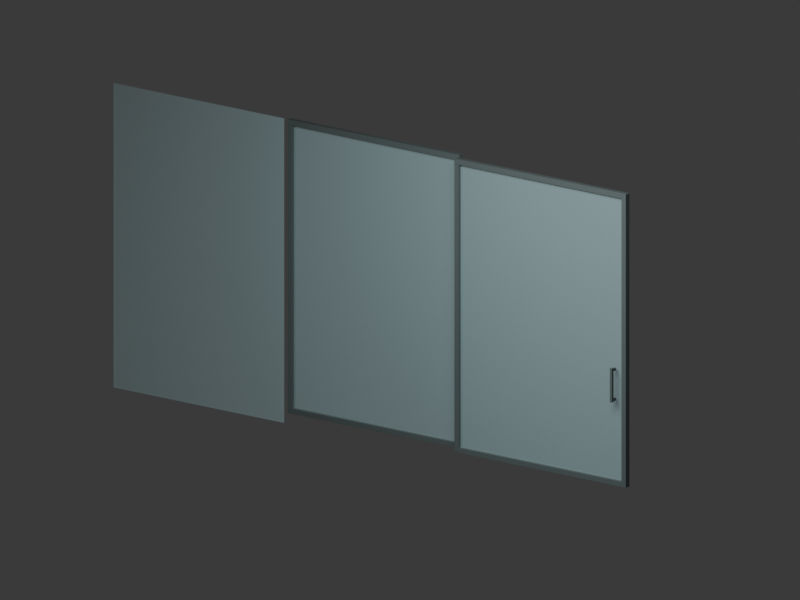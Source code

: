 # Source: balcony-slider.blend  (saved by Blender 5.3.29; exported with 4.5.12 LTS)
import bpy
from mathutils import Matrix  # noqa: F401  (used for matrix-valued properties, if any)

bpy.ops.wm.read_factory_settings(use_empty=True)
scene = bpy.context.scene
scene.name = 'Scene'

# ---- collections
col_balcony_retained_pane = bpy.data.collections.new('balcony_retained_pane'); scene.collection.children.link(col_balcony_retained_pane)
col_balcony_fixed_panel = bpy.data.collections.new('balcony_fixed_panel'); scene.collection.children.link(col_balcony_fixed_panel)
col_balcony_sliding_door = bpy.data.collections.new('balcony_sliding_door'); scene.collection.children.link(col_balcony_sliding_door)

# ---- materials (node trees are filled in below, after node groups)
mat_glazing_placeholder = bpy.data.materials.new('Glazing placeholder')
mat_glazing_placeholder.diffuse_color = (0.67, 0.81, 0.84, 0.13)
mat_dark_bronze = bpy.data.materials.new('Dark bronze')
mat_dark_bronze.diffuse_color = (0.055, 0.07, 0.07, 1.0)

# ---- material node trees
mat_glazing_placeholder.use_nodes = True; mat_glazing_placeholder.node_tree.nodes.clear()
_N = mat_glazing_placeholder.node_tree.nodes; _L = mat_glazing_placeholder.node_tree.links
n0 = _N.new('ShaderNodeBsdfPrincipled'); n0.name = 'Principled BSDF'; n0.location = (-200, 100)
n0.inputs[0].default_value = (0.45, 0.69, 0.72, 1.0)
n0.inputs[2].default_value = 0.15
n0.inputs[4].default_value = 0.13
n0.inputs[10].default_value = 0.005
n1 = _N.new('ShaderNodeOutputMaterial'); n1.name = 'Material Output'; n1.location = (200, 100)
_L.new(n0.outputs[0], n1.inputs[0])
n1.is_active_output = True
mat_dark_bronze.use_nodes = True; mat_dark_bronze.node_tree.nodes.clear()
_N = mat_dark_bronze.node_tree.nodes; _L = mat_dark_bronze.node_tree.links
n0 = _N.new('ShaderNodeBsdfPrincipled'); n0.name = 'Principled BSDF'; n0.location = (-200, 100)
n0.inputs[0].default_value = (0.055, 0.07, 0.07, 1.0)
n0.inputs[2].default_value = 0.35
n0.inputs[10].default_value = 0.005
n1 = _N.new('ShaderNodeOutputMaterial'); n1.name = 'Material Output'; n1.location = (200, 100)
_L.new(n0.outputs[0], n1.inputs[0])
n1.is_active_output = True

# ---- world
world_furniture_inspection_studio = bpy.data.worlds.new('Furniture inspection studio'); scene.world = world_furniture_inspection_studio
world_furniture_inspection_studio.use_nodes = True; world_furniture_inspection_studio.node_tree.nodes.clear()
_N = world_furniture_inspection_studio.node_tree.nodes; _L = world_furniture_inspection_studio.node_tree.links
n0 = _N.new('ShaderNodeBackground'); n0.name = 'Background'; n0.location = (-200, 100)
n0.inputs[0].default_value = (0.05, 0.05, 0.05, 1.0)
n1 = _N.new('ShaderNodeOutputWorld'); n1.name = 'World Output'; n1.location = (200, 100)
_L.new(n0.outputs[0], n1.inputs[0])
n1.is_active_output = True
world_furniture_inspection_studio.color = (0.2, 0.2, 0.2)

# ---- cameras
cam_camera = bpy.data.cameras.new('Camera')
cam_camera.type = 'ORTHO'
cam_camera.ortho_scale = 7.2

# ---- lights
light_area = bpy.data.lights.new('Area', 'AREA')
light_area.energy = 850.0
light_area.size = 4.0
light_area.size_y = 1.0

# ---- meshes
me_balcony_original_right_glass = bpy.data.meshes.new('balcony_original_right_glass')
me_balcony_original_right_glass.from_pydata([(-0.97, -0.0075, -1.42), (-0.97, -0.0075, 1.42), (-0.97, 0.0075, -1.42), (-0.97, 0.0075, 1.42), (0.97, -0.0075, -1.42), (0.97, -0.0075, 1.42), (0.97, 0.0075, -1.42), (0.97, 0.0075, 1.42)], [], [(0, 1, 3, 2), (2, 3, 7, 6), (6, 7, 5, 4), (4, 5, 1, 0), (2, 6, 4, 0), (7, 3, 1, 5)])
_uv = me_balcony_original_right_glass.uv_layers.new(name='UVMap')
_uv.uv.foreach_set('vector', [0.375, 0.0, 0.625, 0.0, 0.625, 0.25, 0.375, 0.25, 0.375, 0.25, 0.625, 0.25, 0.625, 0.5, 0.375, 0.5, 0.375, 0.5, 0.625, 0.5, 0.625, 0.75, 0.375, 0.75, 0.375, 0.75, 0.625, 0.75, 0.625, 1.0, 0.375, 1.0, 0.125, 0.5, 0.375, 0.5, 0.375, 0.75, 0.125, 0.75, 0.625, 0.5, 0.875, 0.5, 0.875, 0.75, 0.625, 0.75])
me_balcony_original_right_glass.materials.append(mat_glazing_placeholder)
me_balcony_original_right_glass.update()
me_balcony_fixed_panel_glass = bpy.data.meshes.new('balcony_fixed_panel_glass')
me_balcony_fixed_panel_glass.from_pydata([(-0.93, -0.0075, -1.32), (-0.93, -0.0075, 1.32), (-0.93, 0.0075, -1.32), (-0.93, 0.0075, 1.32), (0.93, -0.0075, -1.32), (0.93, -0.0075, 1.32), (0.93, 0.0075, -1.32), (0.93, 0.0075, 1.32)], [], [(0, 1, 3, 2), (2, 3, 7, 6), (6, 7, 5, 4), (4, 5, 1, 0), (2, 6, 4, 0), (7, 3, 1, 5)])
_uv = me_balcony_fixed_panel_glass.uv_layers.new(name='UVMap')
_uv.uv.foreach_set('vector', [0.375, 0.0, 0.625, 0.0, 0.625, 0.25, 0.375, 0.25, 0.375, 0.25, 0.625, 0.25, 0.625, 0.5, 0.375, 0.5, 0.375, 0.5, 0.625, 0.5, 0.625, 0.75, 0.375, 0.75, 0.375, 0.75, 0.625, 0.75, 0.625, 1.0, 0.375, 1.0, 0.125, 0.5, 0.375, 0.5, 0.375, 0.75, 0.125, 0.75, 0.625, 0.5, 0.875, 0.5, 0.875, 0.75, 0.625, 0.75])
me_balcony_fixed_panel_glass.materials.append(mat_glazing_placeholder)
me_balcony_fixed_panel_glass.update()
me_balcony_fixed_panel_stile__1 = bpy.data.meshes.new('balcony_fixed_panel_stile_-1')
me_balcony_fixed_panel_stile__1.from_pydata([(-0.025, -0.0275, -1.37), (-0.025, -0.0275, 1.37), (-0.025, 0.0275, -1.37), (-0.025, 0.0275, 1.37), (0.025, -0.0275, -1.37), (0.025, -0.0275, 1.37), (0.025, 0.0275, -1.37), (0.025, 0.0275, 1.37)], [], [(0, 1, 3, 2), (2, 3, 7, 6), (6, 7, 5, 4), (4, 5, 1, 0), (2, 6, 4, 0), (7, 3, 1, 5)])
_uv = me_balcony_fixed_panel_stile__1.uv_layers.new(name='UVMap')
_uv.uv.foreach_set('vector', [0.375, 0.0, 0.625, 0.0, 0.625, 0.25, 0.375, 0.25, 0.375, 0.25, 0.625, 0.25, 0.625, 0.5, 0.375, 0.5, 0.375, 0.5, 0.625, 0.5, 0.625, 0.75, 0.375, 0.75, 0.375, 0.75, 0.625, 0.75, 0.625, 1.0, 0.375, 1.0, 0.125, 0.5, 0.375, 0.5, 0.375, 0.75, 0.125, 0.75, 0.625, 0.5, 0.875, 0.5, 0.875, 0.75, 0.625, 0.75])
me_balcony_fixed_panel_stile__1.materials.append(mat_dark_bronze)
me_balcony_fixed_panel_stile__1.update()
me_balcony_fixed_panel_rail__1 = bpy.data.meshes.new('balcony_fixed_panel_rail_-1')
me_balcony_fixed_panel_rail__1.from_pydata([(-0.93, -0.0275, -0.025), (-0.93, -0.0275, 0.025), (-0.93, 0.0275, -0.025), (-0.93, 0.0275, 0.025), (0.93, -0.0275, -0.025), (0.93, -0.0275, 0.025), (0.93, 0.0275, -0.025), (0.93, 0.0275, 0.025)], [], [(0, 1, 3, 2), (2, 3, 7, 6), (6, 7, 5, 4), (4, 5, 1, 0), (2, 6, 4, 0), (7, 3, 1, 5)])
_uv = me_balcony_fixed_panel_rail__1.uv_layers.new(name='UVMap')
_uv.uv.foreach_set('vector', [0.375, 0.0, 0.625, 0.0, 0.625, 0.25, 0.375, 0.25, 0.375, 0.25, 0.625, 0.25, 0.625, 0.5, 0.375, 0.5, 0.375, 0.5, 0.625, 0.5, 0.625, 0.75, 0.375, 0.75, 0.375, 0.75, 0.625, 0.75, 0.625, 1.0, 0.375, 1.0, 0.125, 0.5, 0.375, 0.5, 0.375, 0.75, 0.125, 0.75, 0.625, 0.5, 0.875, 0.5, 0.875, 0.75, 0.625, 0.75])
me_balcony_fixed_panel_rail__1.materials.append(mat_dark_bronze)
me_balcony_fixed_panel_rail__1.update()
me_balcony_fixed_panel_stile_1 = bpy.data.meshes.new('balcony_fixed_panel_stile_1')
me_balcony_fixed_panel_stile_1.from_pydata([(-0.025, -0.0275, -1.37), (-0.025, -0.0275, 1.37), (-0.025, 0.0275, -1.37), (-0.025, 0.0275, 1.37), (0.025, -0.0275, -1.37), (0.025, -0.0275, 1.37), (0.025, 0.0275, -1.37), (0.025, 0.0275, 1.37)], [], [(0, 1, 3, 2), (2, 3, 7, 6), (6, 7, 5, 4), (4, 5, 1, 0), (2, 6, 4, 0), (7, 3, 1, 5)])
_uv = me_balcony_fixed_panel_stile_1.uv_layers.new(name='UVMap')
_uv.uv.foreach_set('vector', [0.375, 0.0, 0.625, 0.0, 0.625, 0.25, 0.375, 0.25, 0.375, 0.25, 0.625, 0.25, 0.625, 0.5, 0.375, 0.5, 0.375, 0.5, 0.625, 0.5, 0.625, 0.75, 0.375, 0.75, 0.375, 0.75, 0.625, 0.75, 0.625, 1.0, 0.375, 1.0, 0.125, 0.5, 0.375, 0.5, 0.375, 0.75, 0.125, 0.75, 0.625, 0.5, 0.875, 0.5, 0.875, 0.75, 0.625, 0.75])
me_balcony_fixed_panel_stile_1.materials.append(mat_dark_bronze)
me_balcony_fixed_panel_stile_1.update()
me_balcony_fixed_panel_rail_1 = bpy.data.meshes.new('balcony_fixed_panel_rail_1')
me_balcony_fixed_panel_rail_1.from_pydata([(-0.93, -0.0275, -0.025), (-0.93, -0.0275, 0.025), (-0.93, 0.0275, -0.025), (-0.93, 0.0275, 0.025), (0.93, -0.0275, -0.025), (0.93, -0.0275, 0.025), (0.93, 0.0275, -0.025), (0.93, 0.0275, 0.025)], [], [(0, 1, 3, 2), (2, 3, 7, 6), (6, 7, 5, 4), (4, 5, 1, 0), (2, 6, 4, 0), (7, 3, 1, 5)])
_uv = me_balcony_fixed_panel_rail_1.uv_layers.new(name='UVMap')
_uv.uv.foreach_set('vector', [0.375, 0.0, 0.625, 0.0, 0.625, 0.25, 0.375, 0.25, 0.375, 0.25, 0.625, 0.25, 0.625, 0.5, 0.375, 0.5, 0.375, 0.5, 0.625, 0.5, 0.625, 0.75, 0.375, 0.75, 0.375, 0.75, 0.625, 0.75, 0.625, 1.0, 0.375, 1.0, 0.125, 0.5, 0.375, 0.5, 0.375, 0.75, 0.125, 0.75, 0.625, 0.5, 0.875, 0.5, 0.875, 0.75, 0.625, 0.75])
me_balcony_fixed_panel_rail_1.materials.append(mat_dark_bronze)
me_balcony_fixed_panel_rail_1.update()
me_balcony_sliding_door_glass = bpy.data.meshes.new('balcony_sliding_door_glass')
me_balcony_sliding_door_glass.from_pydata([(-0.93, -0.0075, -1.32), (-0.93, -0.0075, 1.32), (-0.93, 0.0075, -1.32), (-0.93, 0.0075, 1.32), (0.93, -0.0075, -1.32), (0.93, -0.0075, 1.32), (0.93, 0.0075, -1.32), (0.93, 0.0075, 1.32)], [], [(0, 1, 3, 2), (2, 3, 7, 6), (6, 7, 5, 4), (4, 5, 1, 0), (2, 6, 4, 0), (7, 3, 1, 5)])
_uv = me_balcony_sliding_door_glass.uv_layers.new(name='UVMap')
_uv.uv.foreach_set('vector', [0.375, 0.0, 0.625, 0.0, 0.625, 0.25, 0.375, 0.25, 0.375, 0.25, 0.625, 0.25, 0.625, 0.5, 0.375, 0.5, 0.375, 0.5, 0.625, 0.5, 0.625, 0.75, 0.375, 0.75, 0.375, 0.75, 0.625, 0.75, 0.625, 1.0, 0.375, 1.0, 0.125, 0.5, 0.375, 0.5, 0.375, 0.75, 0.125, 0.75, 0.625, 0.5, 0.875, 0.5, 0.875, 0.75, 0.625, 0.75])
me_balcony_sliding_door_glass.materials.append(mat_glazing_placeholder)
me_balcony_sliding_door_glass.update()
me_balcony_sliding_door_stile__1 = bpy.data.meshes.new('balcony_sliding_door_stile_-1')
me_balcony_sliding_door_stile__1.from_pydata([(-0.025, -0.0275, -1.37), (-0.025, -0.0275, 1.37), (-0.025, 0.0275, -1.37), (-0.025, 0.0275, 1.37), (0.025, -0.0275, -1.37), (0.025, -0.0275, 1.37), (0.025, 0.0275, -1.37), (0.025, 0.0275, 1.37)], [], [(0, 1, 3, 2), (2, 3, 7, 6), (6, 7, 5, 4), (4, 5, 1, 0), (2, 6, 4, 0), (7, 3, 1, 5)])
_uv = me_balcony_sliding_door_stile__1.uv_layers.new(name='UVMap')
_uv.uv.foreach_set('vector', [0.375, 0.0, 0.625, 0.0, 0.625, 0.25, 0.375, 0.25, 0.375, 0.25, 0.625, 0.25, 0.625, 0.5, 0.375, 0.5, 0.375, 0.5, 0.625, 0.5, 0.625, 0.75, 0.375, 0.75, 0.375, 0.75, 0.625, 0.75, 0.625, 1.0, 0.375, 1.0, 0.125, 0.5, 0.375, 0.5, 0.375, 0.75, 0.125, 0.75, 0.625, 0.5, 0.875, 0.5, 0.875, 0.75, 0.625, 0.75])
me_balcony_sliding_door_stile__1.materials.append(mat_dark_bronze)
me_balcony_sliding_door_stile__1.update()
me_balcony_sliding_door_rail__1 = bpy.data.meshes.new('balcony_sliding_door_rail_-1')
me_balcony_sliding_door_rail__1.from_pydata([(-0.93, -0.0275, -0.025), (-0.93, -0.0275, 0.025), (-0.93, 0.0275, -0.025), (-0.93, 0.0275, 0.025), (0.93, -0.0275, -0.025), (0.93, -0.0275, 0.025), (0.93, 0.0275, -0.025), (0.93, 0.0275, 0.025)], [], [(0, 1, 3, 2), (2, 3, 7, 6), (6, 7, 5, 4), (4, 5, 1, 0), (2, 6, 4, 0), (7, 3, 1, 5)])
_uv = me_balcony_sliding_door_rail__1.uv_layers.new(name='UVMap')
_uv.uv.foreach_set('vector', [0.375, 0.0, 0.625, 0.0, 0.625, 0.25, 0.375, 0.25, 0.375, 0.25, 0.625, 0.25, 0.625, 0.5, 0.375, 0.5, 0.375, 0.5, 0.625, 0.5, 0.625, 0.75, 0.375, 0.75, 0.375, 0.75, 0.625, 0.75, 0.625, 1.0, 0.375, 1.0, 0.125, 0.5, 0.375, 0.5, 0.375, 0.75, 0.125, 0.75, 0.625, 0.5, 0.875, 0.5, 0.875, 0.75, 0.625, 0.75])
me_balcony_sliding_door_rail__1.materials.append(mat_dark_bronze)
me_balcony_sliding_door_rail__1.update()
me_balcony_sliding_door_stile_1 = bpy.data.meshes.new('balcony_sliding_door_stile_1')
me_balcony_sliding_door_stile_1.from_pydata([(-0.025, -0.0275, -1.37), (-0.025, -0.0275, 1.37), (-0.025, 0.0275, -1.37), (-0.025, 0.0275, 1.37), (0.025, -0.0275, -1.37), (0.025, -0.0275, 1.37), (0.025, 0.0275, -1.37), (0.025, 0.0275, 1.37)], [], [(0, 1, 3, 2), (2, 3, 7, 6), (6, 7, 5, 4), (4, 5, 1, 0), (2, 6, 4, 0), (7, 3, 1, 5)])
_uv = me_balcony_sliding_door_stile_1.uv_layers.new(name='UVMap')
_uv.uv.foreach_set('vector', [0.375, 0.0, 0.625, 0.0, 0.625, 0.25, 0.375, 0.25, 0.375, 0.25, 0.625, 0.25, 0.625, 0.5, 0.375, 0.5, 0.375, 0.5, 0.625, 0.5, 0.625, 0.75, 0.375, 0.75, 0.375, 0.75, 0.625, 0.75, 0.625, 1.0, 0.375, 1.0, 0.125, 0.5, 0.375, 0.5, 0.375, 0.75, 0.125, 0.75, 0.625, 0.5, 0.875, 0.5, 0.875, 0.75, 0.625, 0.75])
me_balcony_sliding_door_stile_1.materials.append(mat_dark_bronze)
me_balcony_sliding_door_stile_1.update()
me_balcony_sliding_door_rail_1 = bpy.data.meshes.new('balcony_sliding_door_rail_1')
me_balcony_sliding_door_rail_1.from_pydata([(-0.93, -0.0275, -0.025), (-0.93, -0.0275, 0.025), (-0.93, 0.0275, -0.025), (-0.93, 0.0275, 0.025), (0.93, -0.0275, -0.025), (0.93, -0.0275, 0.025), (0.93, 0.0275, -0.025), (0.93, 0.0275, 0.025)], [], [(0, 1, 3, 2), (2, 3, 7, 6), (6, 7, 5, 4), (4, 5, 1, 0), (2, 6, 4, 0), (7, 3, 1, 5)])
_uv = me_balcony_sliding_door_rail_1.uv_layers.new(name='UVMap')
_uv.uv.foreach_set('vector', [0.375, 0.0, 0.625, 0.0, 0.625, 0.25, 0.375, 0.25, 0.375, 0.25, 0.625, 0.25, 0.625, 0.5, 0.375, 0.5, 0.375, 0.5, 0.625, 0.5, 0.625, 0.75, 0.375, 0.75, 0.375, 0.75, 0.625, 0.75, 0.625, 1.0, 0.375, 1.0, 0.125, 0.5, 0.375, 0.5, 0.375, 0.75, 0.125, 0.75, 0.625, 0.5, 0.875, 0.5, 0.875, 0.75, 0.625, 0.75])
me_balcony_sliding_door_rail_1.materials.append(mat_dark_bronze)
me_balcony_sliding_door_rail_1.update()
me_balcony_interior_pull = bpy.data.meshes.new('balcony_interior_pull')
me_balcony_interior_pull.from_pydata([(-0.0125, -0.0125, -0.16), (-0.0125, -0.0125, 0.16), (-0.0125, 0.0125, -0.16), (-0.0125, 0.0125, 0.16), (0.0125, -0.0125, -0.16), (0.0125, -0.0125, 0.16), (0.0125, 0.0125, -0.16), (0.0125, 0.0125, 0.16)], [], [(0, 1, 3, 2), (2, 3, 7, 6), (6, 7, 5, 4), (4, 5, 1, 0), (2, 6, 4, 0), (7, 3, 1, 5)])
_uv = me_balcony_interior_pull.uv_layers.new(name='UVMap')
_uv.uv.foreach_set('vector', [0.375, 0.0, 0.625, 0.0, 0.625, 0.25, 0.375, 0.25, 0.375, 0.25, 0.625, 0.25, 0.625, 0.5, 0.375, 0.5, 0.375, 0.5, 0.625, 0.5, 0.625, 0.75, 0.375, 0.75, 0.375, 0.75, 0.625, 0.75, 0.625, 1.0, 0.375, 1.0, 0.125, 0.5, 0.375, 0.5, 0.375, 0.75, 0.125, 0.75, 0.625, 0.5, 0.875, 0.5, 0.875, 0.75, 0.625, 0.75])
me_balcony_interior_pull.materials.append(mat_dark_bronze)
me_balcony_interior_pull.update()
me_balcony_pull_mount_0_94 = bpy.data.meshes.new('balcony_pull_mount_0.94')
me_balcony_pull_mount_0_94.from_pydata([(-0.0125, -0.0225, -0.0125), (-0.0125, -0.0225, 0.0125), (-0.0125, 0.0225, -0.0125), (-0.0125, 0.0225, 0.0125), (0.0125, -0.0225, -0.0125), (0.0125, -0.0225, 0.0125), (0.0125, 0.0225, -0.0125), (0.0125, 0.0225, 0.0125)], [], [(0, 1, 3, 2), (2, 3, 7, 6), (6, 7, 5, 4), (4, 5, 1, 0), (2, 6, 4, 0), (7, 3, 1, 5)])
_uv = me_balcony_pull_mount_0_94.uv_layers.new(name='UVMap')
_uv.uv.foreach_set('vector', [0.375, 0.0, 0.625, 0.0, 0.625, 0.25, 0.375, 0.25, 0.375, 0.25, 0.625, 0.25, 0.625, 0.5, 0.375, 0.5, 0.375, 0.5, 0.625, 0.5, 0.625, 0.75, 0.375, 0.75, 0.375, 0.75, 0.625, 0.75, 0.625, 1.0, 0.375, 1.0, 0.125, 0.5, 0.375, 0.5, 0.375, 0.75, 0.125, 0.75, 0.625, 0.5, 0.875, 0.5, 0.875, 0.75, 0.625, 0.75])
me_balcony_pull_mount_0_94.materials.append(mat_dark_bronze)
me_balcony_pull_mount_0_94.update()
me_balcony_pull_mount_1_22 = bpy.data.meshes.new('balcony_pull_mount_1.22')
me_balcony_pull_mount_1_22.from_pydata([(-0.0125, -0.0225, -0.0125), (-0.0125, -0.0225, 0.0125), (-0.0125, 0.0225, -0.0125), (-0.0125, 0.0225, 0.0125), (0.0125, -0.0225, -0.0125), (0.0125, -0.0225, 0.0125), (0.0125, 0.0225, -0.0125), (0.0125, 0.0225, 0.0125)], [], [(0, 1, 3, 2), (2, 3, 7, 6), (6, 7, 5, 4), (4, 5, 1, 0), (2, 6, 4, 0), (7, 3, 1, 5)])
_uv = me_balcony_pull_mount_1_22.uv_layers.new(name='UVMap')
_uv.uv.foreach_set('vector', [0.375, 0.0, 0.625, 0.0, 0.625, 0.25, 0.375, 0.25, 0.375, 0.25, 0.625, 0.25, 0.625, 0.5, 0.375, 0.5, 0.375, 0.5, 0.625, 0.5, 0.625, 0.75, 0.375, 0.75, 0.375, 0.75, 0.625, 0.75, 0.625, 1.0, 0.375, 1.0, 0.125, 0.5, 0.375, 0.5, 0.375, 0.75, 0.125, 0.75, 0.625, 0.5, 0.875, 0.5, 0.875, 0.75, 0.625, 0.75])
me_balcony_pull_mount_1_22.materials.append(mat_dark_bronze)
me_balcony_pull_mount_1_22.update()

# ---- objects
ob_camera = bpy.data.objects.new('Camera', cam_camera)
ob_area = bpy.data.objects.new('Area', light_area)
ob_balcony_retained_pane = bpy.data.objects.new('balcony_retained_pane', None)
ob_balcony_original_right_glass = bpy.data.objects.new('balcony_original_right_glass', me_balcony_original_right_glass)
ob_balcony_fixed_panel = bpy.data.objects.new('balcony_fixed_panel', None)
ob_balcony_fixed_panel_glass = bpy.data.objects.new('balcony_fixed_panel_glass', me_balcony_fixed_panel_glass)
ob_balcony_fixed_panel_stile__1 = bpy.data.objects.new('balcony_fixed_panel_stile_-1', me_balcony_fixed_panel_stile__1)
ob_balcony_fixed_panel_rail__1 = bpy.data.objects.new('balcony_fixed_panel_rail_-1', me_balcony_fixed_panel_rail__1)
ob_balcony_fixed_panel_stile_1 = bpy.data.objects.new('balcony_fixed_panel_stile_1', me_balcony_fixed_panel_stile_1)
ob_balcony_fixed_panel_rail_1 = bpy.data.objects.new('balcony_fixed_panel_rail_1', me_balcony_fixed_panel_rail_1)
ob_balcony_sliding_door = bpy.data.objects.new('balcony_sliding_door', None)
ob_balcony_sliding_door_glass = bpy.data.objects.new('balcony_sliding_door_glass', me_balcony_sliding_door_glass)
ob_balcony_sliding_door_stile__1 = bpy.data.objects.new('balcony_sliding_door_stile_-1', me_balcony_sliding_door_stile__1)
ob_balcony_sliding_door_rail__1 = bpy.data.objects.new('balcony_sliding_door_rail_-1', me_balcony_sliding_door_rail__1)
ob_balcony_sliding_door_stile_1 = bpy.data.objects.new('balcony_sliding_door_stile_1', me_balcony_sliding_door_stile_1)
ob_balcony_sliding_door_rail_1 = bpy.data.objects.new('balcony_sliding_door_rail_1', me_balcony_sliding_door_rail_1)
ob_balcony_interior_pull = bpy.data.objects.new('balcony_interior_pull', me_balcony_interior_pull)
ob_balcony_pull_mount_0_94 = bpy.data.objects.new('balcony_pull_mount_0.94', me_balcony_pull_mount_0_94)
ob_balcony_pull_mount_1_22 = bpy.data.objects.new('balcony_pull_mount_1.22', me_balcony_pull_mount_1_22)

# ---- transforms, parenting, visibility, modifiers, constraints
ob_camera.location = (-4.0, 6.0, 3.5)
ob_camera.rotation_euler = (1.302, -6.675e-08, -2.477)
ob_area.location = (-2.0, 4.0, 5.0)
ob_balcony_retained_pane.location = (0.0, 0.0, 0.0)
ob_balcony_original_right_glass.parent = ob_balcony_retained_pane
ob_balcony_original_right_glass.location = (3.0, 0.0, 1.45)
_m = ob_balcony_original_right_glass.modifiers.new('Soft manufactured edge', 'BEVEL')
_m.width = 0.0015
_m.width_pct = 0.0015
_m.segments = 3
_m = ob_balcony_original_right_glass.modifiers.new('Face normals', 'WEIGHTED_NORMAL')
ob_balcony_fixed_panel.location = (1.0, -0.02, 1.5)
ob_balcony_fixed_panel_glass.parent = ob_balcony_fixed_panel
ob_balcony_fixed_panel_glass.location = (0.0, 0.0, 0.0)
_m = ob_balcony_fixed_panel_glass.modifiers.new('Soft manufactured edge', 'BEVEL')
_m.width = 0.0015
_m.width_pct = 0.0015
_m.segments = 3
_m = ob_balcony_fixed_panel_glass.modifiers.new('Face normals', 'WEIGHTED_NORMAL')
ob_balcony_fixed_panel_stile__1.parent = ob_balcony_fixed_panel
ob_balcony_fixed_panel_stile__1.location = (-0.955, 0.0, 0.0)
_m = ob_balcony_fixed_panel_stile__1.modifiers.new('Soft manufactured edge', 'BEVEL')
_m.width = 0.0015
_m.width_pct = 0.0015
_m.segments = 3
_m = ob_balcony_fixed_panel_stile__1.modifiers.new('Face normals', 'WEIGHTED_NORMAL')
ob_balcony_fixed_panel_rail__1.parent = ob_balcony_fixed_panel
ob_balcony_fixed_panel_rail__1.location = (0.0, 0.0, -1.345)
_m = ob_balcony_fixed_panel_rail__1.modifiers.new('Soft manufactured edge', 'BEVEL')
_m.width = 0.0015
_m.width_pct = 0.0015
_m.segments = 3
_m = ob_balcony_fixed_panel_rail__1.modifiers.new('Face normals', 'WEIGHTED_NORMAL')
ob_balcony_fixed_panel_stile_1.parent = ob_balcony_fixed_panel
ob_balcony_fixed_panel_stile_1.location = (0.955, 0.0, 0.0)
_m = ob_balcony_fixed_panel_stile_1.modifiers.new('Soft manufactured edge', 'BEVEL')
_m.width = 0.0015
_m.width_pct = 0.0015
_m.segments = 3
_m = ob_balcony_fixed_panel_stile_1.modifiers.new('Face normals', 'WEIGHTED_NORMAL')
ob_balcony_fixed_panel_rail_1.parent = ob_balcony_fixed_panel
ob_balcony_fixed_panel_rail_1.location = (0.0, 0.0, 1.345)
_m = ob_balcony_fixed_panel_rail_1.modifiers.new('Soft manufactured edge', 'BEVEL')
_m.width = 0.0015
_m.width_pct = 0.0015
_m.segments = 3
_m = ob_balcony_fixed_panel_rail_1.modifiers.new('Face normals', 'WEIGHTED_NORMAL')
ob_balcony_sliding_door.location = (-1.0, 0.1, 1.5)
ob_balcony_sliding_door_glass.parent = ob_balcony_sliding_door
ob_balcony_sliding_door_glass.location = (0.0, 0.0, 0.0)
_m = ob_balcony_sliding_door_glass.modifiers.new('Soft manufactured edge', 'BEVEL')
_m.width = 0.0015
_m.width_pct = 0.0015
_m.segments = 3
_m = ob_balcony_sliding_door_glass.modifiers.new('Face normals', 'WEIGHTED_NORMAL')
ob_balcony_sliding_door_stile__1.parent = ob_balcony_sliding_door
ob_balcony_sliding_door_stile__1.location = (-0.955, 0.0, 0.0)
_m = ob_balcony_sliding_door_stile__1.modifiers.new('Soft manufactured edge', 'BEVEL')
_m.width = 0.0015
_m.width_pct = 0.0015
_m.segments = 3
_m = ob_balcony_sliding_door_stile__1.modifiers.new('Face normals', 'WEIGHTED_NORMAL')
ob_balcony_sliding_door_rail__1.parent = ob_balcony_sliding_door
ob_balcony_sliding_door_rail__1.location = (0.0, 0.0, -1.345)
_m = ob_balcony_sliding_door_rail__1.modifiers.new('Soft manufactured edge', 'BEVEL')
_m.width = 0.0015
_m.width_pct = 0.0015
_m.segments = 3
_m = ob_balcony_sliding_door_rail__1.modifiers.new('Face normals', 'WEIGHTED_NORMAL')
ob_balcony_sliding_door_stile_1.parent = ob_balcony_sliding_door
ob_balcony_sliding_door_stile_1.location = (0.955, 0.0, 0.0)
_m = ob_balcony_sliding_door_stile_1.modifiers.new('Soft manufactured edge', 'BEVEL')
_m.width = 0.0015
_m.width_pct = 0.0015
_m.segments = 3
_m = ob_balcony_sliding_door_stile_1.modifiers.new('Face normals', 'WEIGHTED_NORMAL')
ob_balcony_sliding_door_rail_1.parent = ob_balcony_sliding_door
ob_balcony_sliding_door_rail_1.location = (0.0, 0.0, 1.345)
_m = ob_balcony_sliding_door_rail_1.modifiers.new('Soft manufactured edge', 'BEVEL')
_m.width = 0.0015
_m.width_pct = 0.0015
_m.segments = 3
_m = ob_balcony_sliding_door_rail_1.modifiers.new('Face normals', 'WEIGHTED_NORMAL')
ob_balcony_interior_pull.parent = ob_balcony_sliding_door
ob_balcony_interior_pull.location = (-0.86, 0.08, -0.42)
_m = ob_balcony_interior_pull.modifiers.new('Soft manufactured edge', 'BEVEL')
_m.width = 0.0015
_m.width_pct = 0.0015
_m.segments = 3
_m = ob_balcony_interior_pull.modifiers.new('Face normals', 'WEIGHTED_NORMAL')
ob_balcony_pull_mount_0_94.parent = ob_balcony_sliding_door
ob_balcony_pull_mount_0_94.location = (-0.86, 0.05, -0.56)
_m = ob_balcony_pull_mount_0_94.modifiers.new('Soft manufactured edge', 'BEVEL')
_m.width = 0.0015
_m.width_pct = 0.0015
_m.segments = 3
_m = ob_balcony_pull_mount_0_94.modifiers.new('Face normals', 'WEIGHTED_NORMAL')
ob_balcony_pull_mount_1_22.parent = ob_balcony_sliding_door
ob_balcony_pull_mount_1_22.location = (-0.86, 0.05, -0.28)
_m = ob_balcony_pull_mount_1_22.modifiers.new('Soft manufactured edge', 'BEVEL')
_m.width = 0.0015
_m.width_pct = 0.0015
_m.segments = 3
_m = ob_balcony_pull_mount_1_22.modifiers.new('Face normals', 'WEIGHTED_NORMAL')

# ---- collection membership
scene.collection.objects.link(ob_camera)
scene.collection.objects.link(ob_area)
col_balcony_retained_pane.objects.link(ob_balcony_retained_pane)
col_balcony_retained_pane.objects.link(ob_balcony_original_right_glass)
col_balcony_fixed_panel.objects.link(ob_balcony_fixed_panel)
col_balcony_fixed_panel.objects.link(ob_balcony_fixed_panel_glass)
col_balcony_fixed_panel.objects.link(ob_balcony_fixed_panel_stile__1)
col_balcony_fixed_panel.objects.link(ob_balcony_fixed_panel_rail__1)
col_balcony_fixed_panel.objects.link(ob_balcony_fixed_panel_stile_1)
col_balcony_fixed_panel.objects.link(ob_balcony_fixed_panel_rail_1)
col_balcony_sliding_door.objects.link(ob_balcony_sliding_door)
col_balcony_sliding_door.objects.link(ob_balcony_sliding_door_glass)
col_balcony_sliding_door.objects.link(ob_balcony_sliding_door_stile__1)
col_balcony_sliding_door.objects.link(ob_balcony_sliding_door_rail__1)
col_balcony_sliding_door.objects.link(ob_balcony_sliding_door_stile_1)
col_balcony_sliding_door.objects.link(ob_balcony_sliding_door_rail_1)
col_balcony_sliding_door.objects.link(ob_balcony_interior_pull)
col_balcony_sliding_door.objects.link(ob_balcony_pull_mount_0_94)
col_balcony_sliding_door.objects.link(ob_balcony_pull_mount_1_22)

# ---- scene / render settings (as saved in the file)
scene.camera = ob_camera
scene.frame_start = 1; scene.frame_end = 250; scene.frame_set(1)
scene.render.engine = 'CYCLES'
scene.render.resolution_x = 1280
scene.render.resolution_y = 960
scene.render.bake_bias = 0.0
scene.render.bake_samples = 0
scene.render.compositor_device = 'GPU'
scene.cycles.samples = 24
scene.eevee.use_volume_custom_range = False
scene.eevee.fast_gi_thickness_near = 0.1
scene.eevee.fast_gi_thickness_far = 0.0
scene.eevee.ray_tracing_options.screen_trace_thickness = 0.1
bpy.context.view_layer.update()
